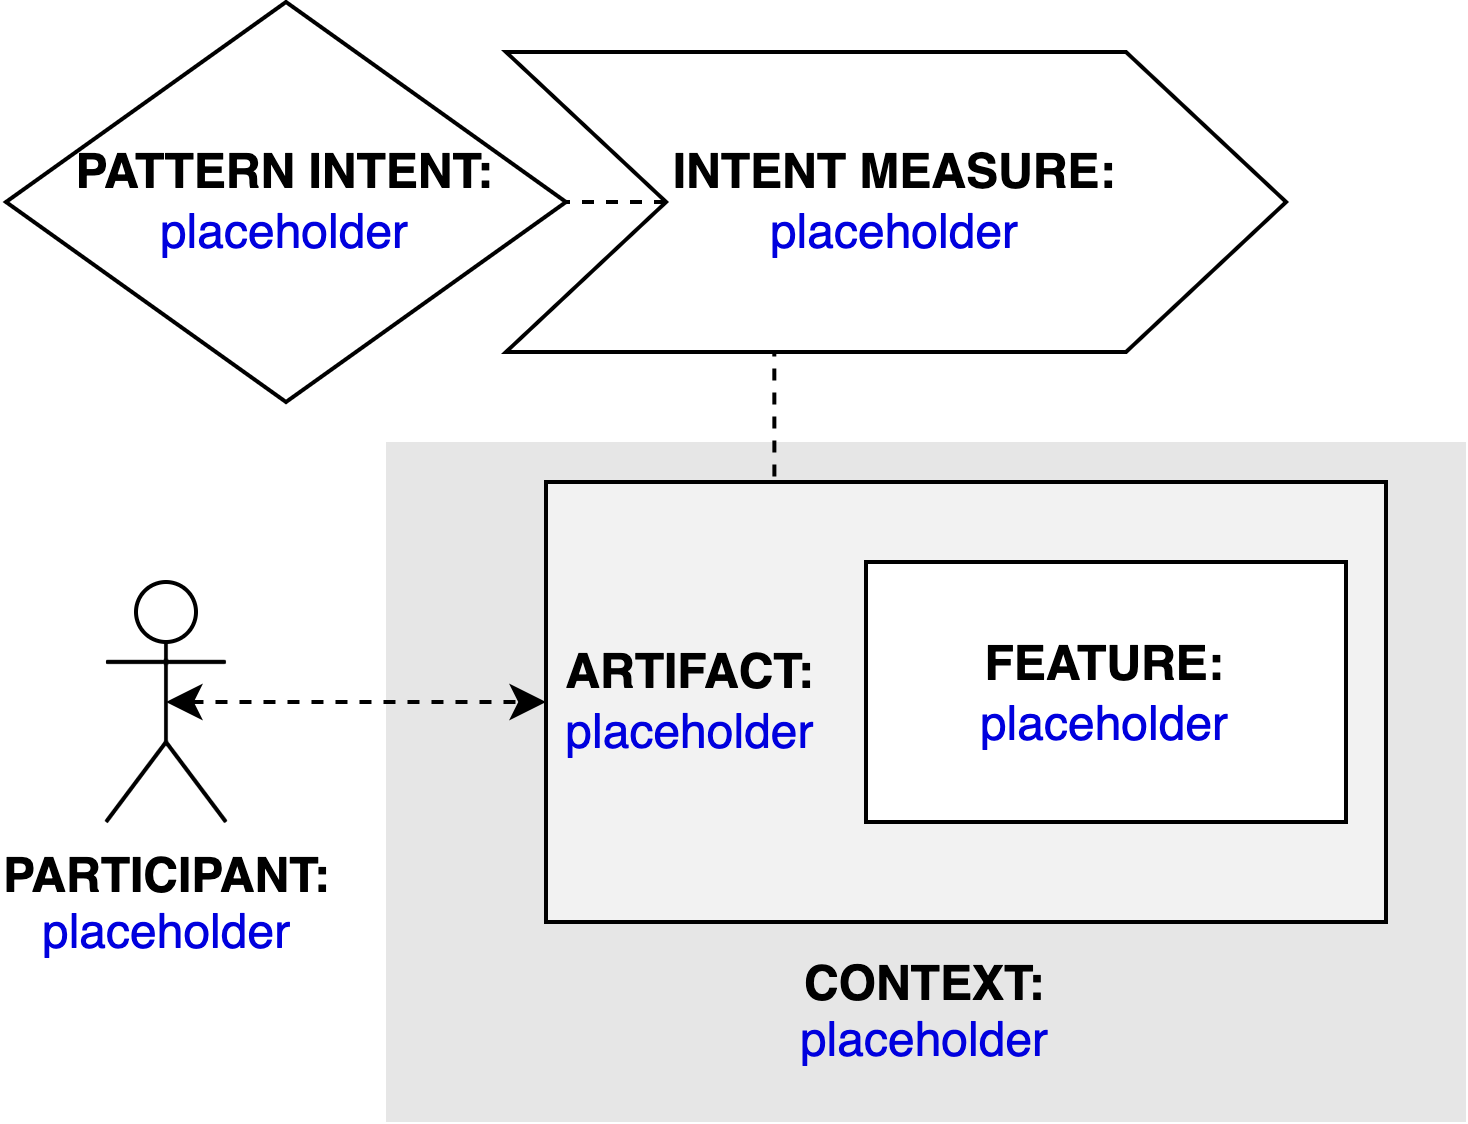

The diagram above was exported from draw.io. Its source (the exported page's mxGraphModel, read from the mxfile embedded in the PNG):
<mxGraphModel dx="1746" dy="881" grid="1" gridSize="10" guides="1" tooltips="1" connect="1" arrows="1" fold="1" page="1" pageScale="1" pageWidth="827" pageHeight="1169" math="0" shadow="0">
  <root>
    <mxCell id="g6xjUwb1L_4xmi_dHNkK-0" />
    <mxCell id="g6xjUwb1L_4xmi_dHNkK-1" parent="g6xjUwb1L_4xmi_dHNkK-0" />
    <mxCell id="g6xjUwb1L_4xmi_dHNkK-2" value="&lt;b&gt;PARTICIPANT:&lt;/b&gt;&lt;br&gt;&lt;font color=&quot;#0000de&quot;&gt;placeholder&lt;/font&gt;" style="shape=umlActor;verticalLabelPosition=bottom;verticalAlign=top;html=1;outlineConnect=0;" parent="g6xjUwb1L_4xmi_dHNkK-1" vertex="1">
      <mxGeometry x="185" y="225" width="30" height="60" as="geometry" />
    </mxCell>
    <mxCell id="g6xjUwb1L_4xmi_dHNkK-3" value="&lt;br&gt;&lt;br&gt;&lt;br&gt;&lt;br&gt;&lt;br&gt;&lt;br&gt;&lt;br&gt;&lt;br&gt;&lt;b&gt;&lt;font color=&quot;#000000&quot;&gt;CONTEXT:&lt;/font&gt;&lt;/b&gt;&lt;br&gt;placeholder" style="rounded=0;whiteSpace=wrap;html=1;fontColor=#0000DE;fillColor=#E6E6E6;strokeColor=none;" parent="g6xjUwb1L_4xmi_dHNkK-1" vertex="1">
      <mxGeometry x="255" y="190" width="270" height="170" as="geometry" />
    </mxCell>
    <mxCell id="g6xjUwb1L_4xmi_dHNkK-4" style="edgeStyle=orthogonalEdgeStyle;rounded=0;orthogonalLoop=1;jettySize=auto;html=1;exitX=0.25;exitY=0;exitDx=0;exitDy=0;entryX=0.344;entryY=0.988;entryDx=0;entryDy=0;entryPerimeter=0;endArrow=none;endFill=0;dashed=1;" parent="g6xjUwb1L_4xmi_dHNkK-1" source="g6xjUwb1L_4xmi_dHNkK-5" target="g6xjUwb1L_4xmi_dHNkK-10" edge="1">
      <mxGeometry relative="1" as="geometry" />
    </mxCell>
    <mxCell id="g6xjUwb1L_4xmi_dHNkK-5" value="&lt;b&gt;&lt;font color=&quot;#000000&quot;&gt;&amp;nbsp;ARTIFACT:&lt;/font&gt;&lt;/b&gt;&lt;br&gt;&amp;nbsp;placeholder" style="rounded=0;whiteSpace=wrap;html=1;fontColor=#0000DE;fillColor=#F2F2F2;align=left;" parent="g6xjUwb1L_4xmi_dHNkK-1" vertex="1">
      <mxGeometry x="295" y="200" width="210" height="110" as="geometry" />
    </mxCell>
    <mxCell id="g6xjUwb1L_4xmi_dHNkK-6" style="edgeStyle=orthogonalEdgeStyle;rounded=0;orthogonalLoop=1;jettySize=auto;html=1;exitX=0.5;exitY=0.5;exitDx=0;exitDy=0;exitPerimeter=0;entryX=0;entryY=0.5;entryDx=0;entryDy=0;fontColor=#0000DE;startArrow=classic;startFill=1;dashed=1;" parent="g6xjUwb1L_4xmi_dHNkK-1" source="g6xjUwb1L_4xmi_dHNkK-2" target="g6xjUwb1L_4xmi_dHNkK-5" edge="1">
      <mxGeometry relative="1" as="geometry" />
    </mxCell>
    <mxCell id="g6xjUwb1L_4xmi_dHNkK-7" value="&lt;b&gt;FEATURE:&lt;/b&gt;&lt;br&gt;&lt;font color=&quot;#0000de&quot;&gt;placeholder&lt;/font&gt;" style="rounded=0;whiteSpace=wrap;html=1;fontColor=#000000;fillColor=#FFFFFF;" parent="g6xjUwb1L_4xmi_dHNkK-1" vertex="1">
      <mxGeometry x="375" y="220" width="120" height="65" as="geometry" />
    </mxCell>
    <mxCell id="g6xjUwb1L_4xmi_dHNkK-8" value="&lt;b&gt;&lt;font color=&quot;#000000&quot;&gt;PATTERN INTENT:&lt;/font&gt;&lt;/b&gt;&lt;br&gt;placeholder" style="rhombus;whiteSpace=wrap;html=1;fontColor=#0000DE;fillColor=#FFFFFF;" parent="g6xjUwb1L_4xmi_dHNkK-1" vertex="1">
      <mxGeometry x="160" y="80" width="140" height="100" as="geometry" />
    </mxCell>
    <mxCell id="g6xjUwb1L_4xmi_dHNkK-9" style="edgeStyle=orthogonalEdgeStyle;rounded=0;orthogonalLoop=1;jettySize=auto;html=1;exitX=0;exitY=0.5;exitDx=0;exitDy=0;entryX=1;entryY=0.5;entryDx=0;entryDy=0;dashed=1;endArrow=none;endFill=0;" parent="g6xjUwb1L_4xmi_dHNkK-1" source="g6xjUwb1L_4xmi_dHNkK-10" target="g6xjUwb1L_4xmi_dHNkK-8" edge="1">
      <mxGeometry relative="1" as="geometry" />
    </mxCell>
    <mxCell id="g6xjUwb1L_4xmi_dHNkK-10" value="&lt;b&gt;INTENT MEASURE:&lt;/b&gt;&lt;br&gt;&lt;font color=&quot;#0000de&quot;&gt;placeholder&lt;/font&gt;" style="shape=step;perimeter=stepPerimeter;whiteSpace=wrap;html=1;fixedSize=1;fontColor=#000000;fillColor=#FFFFFF;size=40;" parent="g6xjUwb1L_4xmi_dHNkK-1" vertex="1">
      <mxGeometry x="285" y="92.5" width="195" height="75" as="geometry" />
    </mxCell>
  </root>
</mxGraphModel>